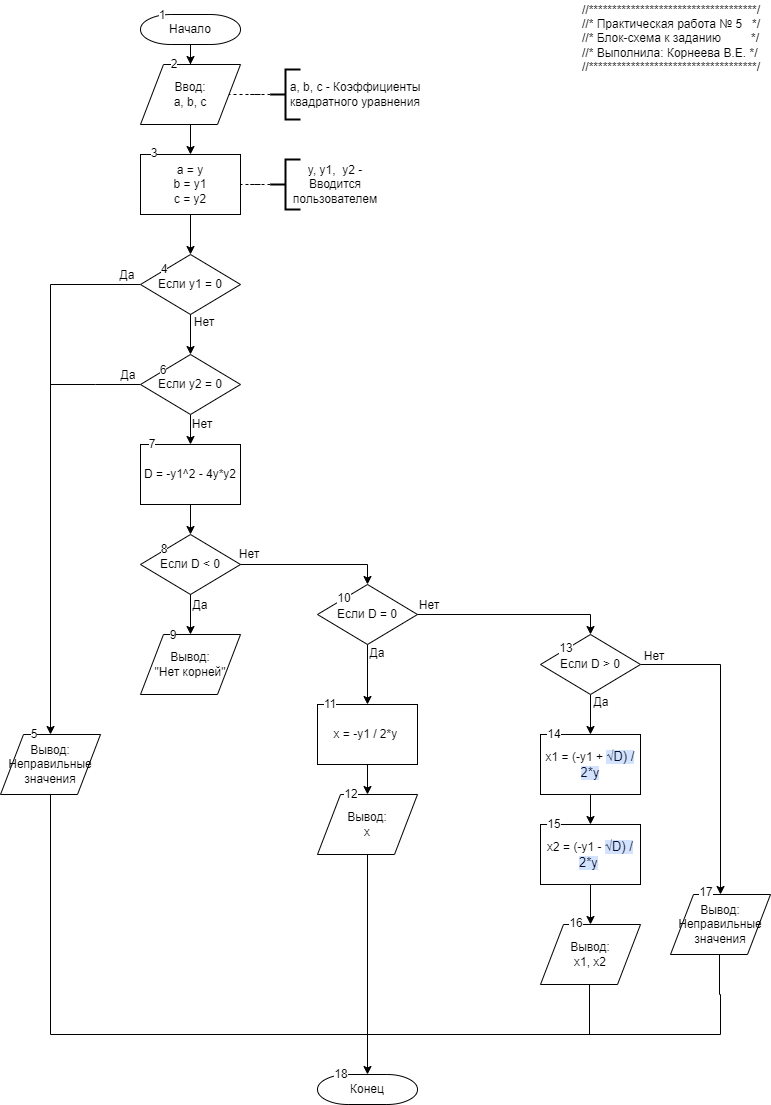

The diagram above was exported from draw.io. Its source (the exported page's mxGraphModel, read from the mxfile embedded in the PNG):
<mxGraphModel dx="1434" dy="790" grid="0" gridSize="10" guides="1" tooltips="1" connect="1" arrows="1" fold="1" page="1" pageScale="1" pageWidth="827" pageHeight="1169" math="0" shadow="0">
  <root>
    <mxCell id="0" />
    <mxCell id="1" parent="0" />
    <mxCell id="K1jqvHaRi2F0tg5sydGB-93" style="edgeStyle=orthogonalEdgeStyle;rounded=0;orthogonalLoop=1;jettySize=auto;html=1;entryX=0.5;entryY=0;entryDx=0;entryDy=0;" edge="1" parent="1" source="K1jqvHaRi2F0tg5sydGB-1" target="K1jqvHaRi2F0tg5sydGB-2">
      <mxGeometry relative="1" as="geometry" />
    </mxCell>
    <mxCell id="K1jqvHaRi2F0tg5sydGB-1" value="Начало" style="strokeWidth=1;html=1;shape=mxgraph.flowchart.terminator;whiteSpace=wrap;" vertex="1" parent="1">
      <mxGeometry x="180" y="20" width="100" height="30" as="geometry" />
    </mxCell>
    <mxCell id="K1jqvHaRi2F0tg5sydGB-26" style="edgeStyle=orthogonalEdgeStyle;rounded=0;orthogonalLoop=1;jettySize=auto;html=1;entryX=0.5;entryY=0;entryDx=0;entryDy=0;" edge="1" parent="1" source="K1jqvHaRi2F0tg5sydGB-2" target="K1jqvHaRi2F0tg5sydGB-9">
      <mxGeometry relative="1" as="geometry">
        <mxPoint x="287" y="140" as="targetPoint" />
      </mxGeometry>
    </mxCell>
    <mxCell id="K1jqvHaRi2F0tg5sydGB-2" value="Ввод:&lt;br&gt;a, b, c" style="shape=parallelogram;html=1;strokeWidth=1;perimeter=parallelogramPerimeter;whiteSpace=wrap;rounded=1;arcSize=0;size=0.23;" vertex="1" parent="1">
      <mxGeometry x="180" y="70" width="100" height="60" as="geometry" />
    </mxCell>
    <mxCell id="K1jqvHaRi2F0tg5sydGB-5" value="a, b, c - Коэффициенты квадратного уравнения" style="text;html=1;align=center;verticalAlign=middle;whiteSpace=wrap;rounded=0;" vertex="1" parent="1">
      <mxGeometry x="320" y="85" width="150" height="30" as="geometry" />
    </mxCell>
    <mxCell id="K1jqvHaRi2F0tg5sydGB-9" value="a = y&lt;br&gt;b = y1&lt;br&gt;c = y2" style="rounded=1;whiteSpace=wrap;html=1;absoluteArcSize=1;arcSize=0;strokeWidth=1;" vertex="1" parent="1">
      <mxGeometry x="180" y="160" width="100" height="60" as="geometry" />
    </mxCell>
    <mxCell id="K1jqvHaRi2F0tg5sydGB-10" value="" style="group" vertex="1" connectable="0" parent="1">
      <mxGeometry x="310" y="75" width="30" height="50" as="geometry" />
    </mxCell>
    <mxCell id="K1jqvHaRi2F0tg5sydGB-4" style="edgeStyle=orthogonalEdgeStyle;rounded=0;orthogonalLoop=1;jettySize=auto;html=1;entryX=1;entryY=0.5;entryDx=0;entryDy=0;endArrow=none;endFill=0;dashed=1;" edge="1" parent="K1jqvHaRi2F0tg5sydGB-10" source="K1jqvHaRi2F0tg5sydGB-3" target="K1jqvHaRi2F0tg5sydGB-2">
      <mxGeometry relative="1" as="geometry" />
    </mxCell>
    <mxCell id="K1jqvHaRi2F0tg5sydGB-3" value="" style="strokeWidth=2;html=1;shape=mxgraph.flowchart.annotation_2;align=left;labelPosition=right;pointerEvents=1;" vertex="1" parent="K1jqvHaRi2F0tg5sydGB-10">
      <mxGeometry width="30" height="50" as="geometry" />
    </mxCell>
    <mxCell id="K1jqvHaRi2F0tg5sydGB-19" value="" style="group" vertex="1" connectable="0" parent="1">
      <mxGeometry x="310" y="165" width="30" height="50" as="geometry" />
    </mxCell>
    <mxCell id="K1jqvHaRi2F0tg5sydGB-20" style="edgeStyle=orthogonalEdgeStyle;rounded=0;orthogonalLoop=1;jettySize=auto;html=1;entryX=1;entryY=0.5;entryDx=0;entryDy=0;endArrow=none;endFill=0;dashed=1;" edge="1" parent="K1jqvHaRi2F0tg5sydGB-19" source="K1jqvHaRi2F0tg5sydGB-21">
      <mxGeometry relative="1" as="geometry" />
    </mxCell>
    <mxCell id="K1jqvHaRi2F0tg5sydGB-21" value="" style="strokeWidth=2;html=1;shape=mxgraph.flowchart.annotation_2;align=left;labelPosition=right;pointerEvents=1;" vertex="1" parent="K1jqvHaRi2F0tg5sydGB-19">
      <mxGeometry width="30" height="50" as="geometry" />
    </mxCell>
    <mxCell id="K1jqvHaRi2F0tg5sydGB-22" style="edgeStyle=orthogonalEdgeStyle;rounded=0;orthogonalLoop=1;jettySize=auto;html=1;entryX=1;entryY=0.5;entryDx=0;entryDy=0;endArrow=none;endFill=0;dashed=1;" edge="1" parent="1" source="K1jqvHaRi2F0tg5sydGB-21" target="K1jqvHaRi2F0tg5sydGB-9">
      <mxGeometry relative="1" as="geometry" />
    </mxCell>
    <mxCell id="K1jqvHaRi2F0tg5sydGB-25" value="y, y1,&amp;nbsp; y2 - Вводится пользователем" style="text;html=1;align=center;verticalAlign=middle;whiteSpace=wrap;rounded=0;" vertex="1" parent="1">
      <mxGeometry x="320" y="172.5" width="110" height="35" as="geometry" />
    </mxCell>
    <mxCell id="K1jqvHaRi2F0tg5sydGB-97" style="edgeStyle=orthogonalEdgeStyle;rounded=0;orthogonalLoop=1;jettySize=auto;html=1;" edge="1" parent="1" source="K1jqvHaRi2F0tg5sydGB-29" target="K1jqvHaRi2F0tg5sydGB-98">
      <mxGeometry relative="1" as="geometry">
        <mxPoint x="80" y="770" as="targetPoint" />
      </mxGeometry>
    </mxCell>
    <mxCell id="K1jqvHaRi2F0tg5sydGB-29" value="Если y1 = 0" style="strokeWidth=1;html=1;shape=mxgraph.flowchart.decision;whiteSpace=wrap;" vertex="1" parent="1">
      <mxGeometry x="180" y="260" width="100" height="60" as="geometry" />
    </mxCell>
    <mxCell id="K1jqvHaRi2F0tg5sydGB-75" style="edgeStyle=orthogonalEdgeStyle;rounded=0;orthogonalLoop=1;jettySize=auto;html=1;entryX=0.5;entryY=0;entryDx=0;entryDy=0;" edge="1" parent="1" source="K1jqvHaRi2F0tg5sydGB-30" target="K1jqvHaRi2F0tg5sydGB-35">
      <mxGeometry relative="1" as="geometry" />
    </mxCell>
    <mxCell id="K1jqvHaRi2F0tg5sydGB-99" style="edgeStyle=orthogonalEdgeStyle;rounded=0;orthogonalLoop=1;jettySize=auto;html=1;endArrow=none;endFill=0;" edge="1" parent="1" source="K1jqvHaRi2F0tg5sydGB-30">
      <mxGeometry relative="1" as="geometry">
        <mxPoint x="90" y="390" as="targetPoint" />
      </mxGeometry>
    </mxCell>
    <mxCell id="K1jqvHaRi2F0tg5sydGB-30" value="Если y2 = 0" style="strokeWidth=1;html=1;shape=mxgraph.flowchart.decision;whiteSpace=wrap;" vertex="1" parent="1">
      <mxGeometry x="180" y="360" width="100" height="60" as="geometry" />
    </mxCell>
    <mxCell id="K1jqvHaRi2F0tg5sydGB-31" style="edgeStyle=orthogonalEdgeStyle;rounded=0;orthogonalLoop=1;jettySize=auto;html=1;entryX=0.5;entryY=0;entryDx=0;entryDy=0;entryPerimeter=0;" edge="1" parent="1" source="K1jqvHaRi2F0tg5sydGB-9" target="K1jqvHaRi2F0tg5sydGB-29">
      <mxGeometry relative="1" as="geometry" />
    </mxCell>
    <mxCell id="K1jqvHaRi2F0tg5sydGB-32" style="edgeStyle=orthogonalEdgeStyle;rounded=0;orthogonalLoop=1;jettySize=auto;html=1;entryX=0.5;entryY=0;entryDx=0;entryDy=0;entryPerimeter=0;" edge="1" parent="1" source="K1jqvHaRi2F0tg5sydGB-29" target="K1jqvHaRi2F0tg5sydGB-30">
      <mxGeometry relative="1" as="geometry" />
    </mxCell>
    <mxCell id="K1jqvHaRi2F0tg5sydGB-35" value="D = -y1^2 - 4y*y2" style="rounded=1;whiteSpace=wrap;html=1;absoluteArcSize=1;arcSize=0;strokeWidth=1;" vertex="1" parent="1">
      <mxGeometry x="180" y="450" width="100" height="60" as="geometry" />
    </mxCell>
    <mxCell id="K1jqvHaRi2F0tg5sydGB-87" style="edgeStyle=orthogonalEdgeStyle;rounded=0;orthogonalLoop=1;jettySize=auto;html=1;entryX=0.5;entryY=0;entryDx=0;entryDy=0;" edge="1" parent="1" source="K1jqvHaRi2F0tg5sydGB-37" target="K1jqvHaRi2F0tg5sydGB-86">
      <mxGeometry relative="1" as="geometry" />
    </mxCell>
    <mxCell id="K1jqvHaRi2F0tg5sydGB-37" value="Если D = 0" style="strokeWidth=1;html=1;shape=mxgraph.flowchart.decision;whiteSpace=wrap;" vertex="1" parent="1">
      <mxGeometry x="357" y="590" width="100" height="60" as="geometry" />
    </mxCell>
    <mxCell id="K1jqvHaRi2F0tg5sydGB-85" style="edgeStyle=orthogonalEdgeStyle;rounded=0;orthogonalLoop=1;jettySize=auto;html=1;entryX=0.5;entryY=0;entryDx=0;entryDy=0;" edge="1" parent="1" source="K1jqvHaRi2F0tg5sydGB-38" target="K1jqvHaRi2F0tg5sydGB-83">
      <mxGeometry relative="1" as="geometry" />
    </mxCell>
    <mxCell id="K1jqvHaRi2F0tg5sydGB-38" value="Если D &amp;lt; 0" style="strokeWidth=1;html=1;shape=mxgraph.flowchart.decision;whiteSpace=wrap;" vertex="1" parent="1">
      <mxGeometry x="180" y="540" width="100" height="60" as="geometry" />
    </mxCell>
    <mxCell id="K1jqvHaRi2F0tg5sydGB-76" style="edgeStyle=orthogonalEdgeStyle;rounded=0;orthogonalLoop=1;jettySize=auto;html=1;entryX=0.5;entryY=0;entryDx=0;entryDy=0;entryPerimeter=0;" edge="1" parent="1" source="K1jqvHaRi2F0tg5sydGB-35" target="K1jqvHaRi2F0tg5sydGB-38">
      <mxGeometry relative="1" as="geometry" />
    </mxCell>
    <mxCell id="K1jqvHaRi2F0tg5sydGB-77" style="edgeStyle=orthogonalEdgeStyle;rounded=0;orthogonalLoop=1;jettySize=auto;html=1;entryX=0.5;entryY=0;entryDx=0;entryDy=0;entryPerimeter=0;" edge="1" parent="1" source="K1jqvHaRi2F0tg5sydGB-38" target="K1jqvHaRi2F0tg5sydGB-37">
      <mxGeometry relative="1" as="geometry" />
    </mxCell>
    <mxCell id="K1jqvHaRi2F0tg5sydGB-89" style="edgeStyle=orthogonalEdgeStyle;rounded=0;orthogonalLoop=1;jettySize=auto;html=1;entryX=0.5;entryY=0;entryDx=0;entryDy=0;" edge="1" parent="1" source="K1jqvHaRi2F0tg5sydGB-74" target="K1jqvHaRi2F0tg5sydGB-88">
      <mxGeometry relative="1" as="geometry" />
    </mxCell>
    <mxCell id="K1jqvHaRi2F0tg5sydGB-129" style="edgeStyle=orthogonalEdgeStyle;rounded=0;orthogonalLoop=1;jettySize=auto;html=1;entryX=0.5;entryY=0;entryDx=0;entryDy=0;" edge="1" parent="1" source="K1jqvHaRi2F0tg5sydGB-74" target="K1jqvHaRi2F0tg5sydGB-128">
      <mxGeometry relative="1" as="geometry" />
    </mxCell>
    <mxCell id="K1jqvHaRi2F0tg5sydGB-74" value="Если D &amp;gt; 0" style="strokeWidth=1;html=1;shape=mxgraph.flowchart.decision;whiteSpace=wrap;" vertex="1" parent="1">
      <mxGeometry x="580" y="640" width="100" height="60" as="geometry" />
    </mxCell>
    <mxCell id="K1jqvHaRi2F0tg5sydGB-82" style="edgeStyle=orthogonalEdgeStyle;rounded=0;orthogonalLoop=1;jettySize=auto;html=1;entryX=0.5;entryY=0;entryDx=0;entryDy=0;entryPerimeter=0;" edge="1" parent="1" source="K1jqvHaRi2F0tg5sydGB-37" target="K1jqvHaRi2F0tg5sydGB-74">
      <mxGeometry relative="1" as="geometry" />
    </mxCell>
    <mxCell id="K1jqvHaRi2F0tg5sydGB-83" value="Вывод:&lt;div&gt;&quot;Нет корней&quot;&lt;/div&gt;" style="shape=parallelogram;html=1;strokeWidth=1;perimeter=parallelogramPerimeter;whiteSpace=wrap;rounded=1;arcSize=0;size=0.23;" vertex="1" parent="1">
      <mxGeometry x="180" y="640" width="100" height="60" as="geometry" />
    </mxCell>
    <mxCell id="K1jqvHaRi2F0tg5sydGB-95" style="edgeStyle=orthogonalEdgeStyle;rounded=0;orthogonalLoop=1;jettySize=auto;html=1;entryX=0.5;entryY=0;entryDx=0;entryDy=0;" edge="1" parent="1" source="K1jqvHaRi2F0tg5sydGB-86" target="K1jqvHaRi2F0tg5sydGB-94">
      <mxGeometry relative="1" as="geometry" />
    </mxCell>
    <mxCell id="K1jqvHaRi2F0tg5sydGB-86" value="x = -y1 / 2*y&amp;nbsp;" style="rounded=1;whiteSpace=wrap;html=1;absoluteArcSize=1;arcSize=0;strokeWidth=1;" vertex="1" parent="1">
      <mxGeometry x="357" y="710" width="100" height="60" as="geometry" />
    </mxCell>
    <mxCell id="K1jqvHaRi2F0tg5sydGB-91" style="edgeStyle=orthogonalEdgeStyle;rounded=0;orthogonalLoop=1;jettySize=auto;html=1;entryX=0.5;entryY=0;entryDx=0;entryDy=0;" edge="1" parent="1" source="K1jqvHaRi2F0tg5sydGB-88" target="K1jqvHaRi2F0tg5sydGB-90">
      <mxGeometry relative="1" as="geometry" />
    </mxCell>
    <mxCell id="K1jqvHaRi2F0tg5sydGB-88" value="x1 = (-y1 +&amp;nbsp;&lt;span style=&quot;background-image: linear-gradient(90deg, rgb(211, 227, 253) 50%, rgba(0, 0, 0, 0) 50%); background-position: 0% 0px; background-size: 200% 100%; background-repeat: no-repeat; background-attachment: initial; background-origin: initial; background-clip: initial; color: rgb(4, 12, 40); animation: 0.75s cubic-bezier(0.05, 0.7, 0.1, 1) 0.25s 1 normal forwards running highlight; font-family: &amp;quot;Google Sans&amp;quot;, Arial, sans-serif; text-align: left;&quot;&gt;&lt;font style=&quot;font-size: 13px;&quot;&gt;√D) / 2*y&lt;/font&gt;&lt;/span&gt;" style="rounded=1;whiteSpace=wrap;html=1;absoluteArcSize=1;arcSize=0;strokeWidth=1;" vertex="1" parent="1">
      <mxGeometry x="580" y="740" width="100" height="60" as="geometry" />
    </mxCell>
    <mxCell id="K1jqvHaRi2F0tg5sydGB-139" style="edgeStyle=orthogonalEdgeStyle;rounded=0;orthogonalLoop=1;jettySize=auto;html=1;entryX=0.5;entryY=0;entryDx=0;entryDy=0;" edge="1" parent="1" source="K1jqvHaRi2F0tg5sydGB-90" target="K1jqvHaRi2F0tg5sydGB-96">
      <mxGeometry relative="1" as="geometry" />
    </mxCell>
    <mxCell id="K1jqvHaRi2F0tg5sydGB-90" value="x2 = (-y1 -&amp;nbsp;&lt;span style=&quot;background: linear-gradient(90deg, rgb(211, 227, 253) 50%, rgba(0, 0, 0, 0) 50%) 0% 0px / 200% 100% no-repeat rgb(255, 255, 255); color: rgb(4, 12, 40); animation: 0.75s cubic-bezier(0.05, 0.7, 0.1, 1) 0.25s 1 normal forwards running highlight; font-family: &amp;quot;Google Sans&amp;quot;, Arial, sans-serif; text-align: left;&quot;&gt;&lt;font style=&quot;font-size: 13px;&quot;&gt;√D) / 2*y&lt;/font&gt;&lt;/span&gt;&amp;nbsp;" style="rounded=1;whiteSpace=wrap;html=1;absoluteArcSize=1;arcSize=0;strokeWidth=1;" vertex="1" parent="1">
      <mxGeometry x="580" y="830" width="100" height="60" as="geometry" />
    </mxCell>
    <mxCell id="K1jqvHaRi2F0tg5sydGB-94" value="Вывод:&lt;div&gt;x&lt;/div&gt;" style="shape=parallelogram;html=1;strokeWidth=1;perimeter=parallelogramPerimeter;whiteSpace=wrap;rounded=1;arcSize=0;size=0.23;" vertex="1" parent="1">
      <mxGeometry x="357" y="800" width="100" height="60" as="geometry" />
    </mxCell>
    <mxCell id="K1jqvHaRi2F0tg5sydGB-118" style="edgeStyle=orthogonalEdgeStyle;rounded=0;orthogonalLoop=1;jettySize=auto;html=1;endArrow=none;endFill=0;" edge="1" parent="1">
      <mxGeometry relative="1" as="geometry">
        <mxPoint x="399" y="1040" as="targetPoint" />
        <mxPoint x="629" y="990" as="sourcePoint" />
        <Array as="points">
          <mxPoint x="629" y="1040" />
        </Array>
      </mxGeometry>
    </mxCell>
    <mxCell id="K1jqvHaRi2F0tg5sydGB-96" value="Вывод:&lt;div&gt;x1, x2&lt;/div&gt;" style="shape=parallelogram;html=1;strokeWidth=1;perimeter=parallelogramPerimeter;whiteSpace=wrap;rounded=1;arcSize=0;size=0.23;" vertex="1" parent="1">
      <mxGeometry x="580" y="930" width="100" height="60" as="geometry" />
    </mxCell>
    <mxCell id="K1jqvHaRi2F0tg5sydGB-119" style="edgeStyle=orthogonalEdgeStyle;rounded=0;orthogonalLoop=1;jettySize=auto;html=1;endArrow=none;endFill=0;" edge="1" parent="1" source="K1jqvHaRi2F0tg5sydGB-98">
      <mxGeometry relative="1" as="geometry">
        <mxPoint x="410" y="1040" as="targetPoint" />
        <Array as="points">
          <mxPoint x="90" y="1040" />
        </Array>
      </mxGeometry>
    </mxCell>
    <mxCell id="K1jqvHaRi2F0tg5sydGB-98" value="Вывод:&lt;div&gt;Неправильные&lt;br&gt;значения&lt;/div&gt;" style="shape=parallelogram;html=1;strokeWidth=1;perimeter=parallelogramPerimeter;whiteSpace=wrap;rounded=1;arcSize=0;size=0.23;" vertex="1" parent="1">
      <mxGeometry x="40" y="740" width="100" height="60" as="geometry" />
    </mxCell>
    <mxCell id="K1jqvHaRi2F0tg5sydGB-100" value="2" style="text;html=1;align=center;verticalAlign=middle;whiteSpace=wrap;rounded=0;labelBackgroundColor=default;" vertex="1" parent="1">
      <mxGeometry x="199" y="55" width="30" height="30" as="geometry" />
    </mxCell>
    <mxCell id="K1jqvHaRi2F0tg5sydGB-101" value="1" style="text;html=1;align=center;verticalAlign=middle;whiteSpace=wrap;rounded=0;labelBackgroundColor=default;" vertex="1" parent="1">
      <mxGeometry x="187" y="6" width="30" height="30" as="geometry" />
    </mxCell>
    <mxCell id="K1jqvHaRi2F0tg5sydGB-102" value="3" style="text;html=1;align=center;verticalAlign=middle;whiteSpace=wrap;rounded=0;labelBackgroundColor=default;" vertex="1" parent="1">
      <mxGeometry x="179" y="143.5" width="30" height="30" as="geometry" />
    </mxCell>
    <mxCell id="K1jqvHaRi2F0tg5sydGB-103" value="4" style="text;html=1;align=center;verticalAlign=middle;whiteSpace=wrap;rounded=0;labelBackgroundColor=default;" vertex="1" parent="1">
      <mxGeometry x="189" y="260" width="30" height="30" as="geometry" />
    </mxCell>
    <mxCell id="K1jqvHaRi2F0tg5sydGB-104" value="6" style="text;html=1;align=center;verticalAlign=middle;whiteSpace=wrap;rounded=0;labelBackgroundColor=default;" vertex="1" parent="1">
      <mxGeometry x="188" y="361" width="30" height="30" as="geometry" />
    </mxCell>
    <mxCell id="K1jqvHaRi2F0tg5sydGB-105" value="7" style="text;html=1;align=center;verticalAlign=middle;whiteSpace=wrap;rounded=0;labelBackgroundColor=default;" vertex="1" parent="1">
      <mxGeometry x="177" y="435" width="30" height="30" as="geometry" />
    </mxCell>
    <mxCell id="K1jqvHaRi2F0tg5sydGB-106" value="8" style="text;html=1;align=center;verticalAlign=middle;whiteSpace=wrap;rounded=0;labelBackgroundColor=default;" vertex="1" parent="1">
      <mxGeometry x="189" y="540" width="30" height="30" as="geometry" />
    </mxCell>
    <mxCell id="K1jqvHaRi2F0tg5sydGB-107" value="10" style="text;html=1;align=center;verticalAlign=middle;whiteSpace=wrap;rounded=0;labelBackgroundColor=default;" vertex="1" parent="1">
      <mxGeometry x="369" y="589" width="30" height="30" as="geometry" />
    </mxCell>
    <mxCell id="K1jqvHaRi2F0tg5sydGB-108" value="9" style="text;html=1;align=center;verticalAlign=middle;whiteSpace=wrap;rounded=0;labelBackgroundColor=default;" vertex="1" parent="1">
      <mxGeometry x="198" y="626" width="30" height="30" as="geometry" />
    </mxCell>
    <mxCell id="K1jqvHaRi2F0tg5sydGB-109" value="11" style="text;html=1;align=center;verticalAlign=middle;whiteSpace=wrap;rounded=0;labelBackgroundColor=default;" vertex="1" parent="1">
      <mxGeometry x="355" y="695" width="30" height="30" as="geometry" />
    </mxCell>
    <mxCell id="K1jqvHaRi2F0tg5sydGB-110" value="13" style="text;html=1;align=center;verticalAlign=middle;whiteSpace=wrap;rounded=0;labelBackgroundColor=default;" vertex="1" parent="1">
      <mxGeometry x="591" y="639" width="30" height="30" as="geometry" />
    </mxCell>
    <mxCell id="K1jqvHaRi2F0tg5sydGB-111" value="14" style="text;html=1;align=center;verticalAlign=middle;whiteSpace=wrap;rounded=0;labelBackgroundColor=default;" vertex="1" parent="1">
      <mxGeometry x="579" y="725" width="30" height="30" as="geometry" />
    </mxCell>
    <mxCell id="K1jqvHaRi2F0tg5sydGB-112" value="15" style="text;html=1;align=center;verticalAlign=middle;whiteSpace=wrap;rounded=0;labelBackgroundColor=default;" vertex="1" parent="1">
      <mxGeometry x="579" y="815" width="30" height="30" as="geometry" />
    </mxCell>
    <mxCell id="K1jqvHaRi2F0tg5sydGB-113" value="16" style="text;html=1;align=center;verticalAlign=middle;whiteSpace=wrap;rounded=0;labelBackgroundColor=default;" vertex="1" parent="1">
      <mxGeometry x="601" y="914" width="30" height="30" as="geometry" />
    </mxCell>
    <mxCell id="K1jqvHaRi2F0tg5sydGB-114" value="12" style="text;html=1;align=center;verticalAlign=middle;whiteSpace=wrap;rounded=0;labelBackgroundColor=default;" vertex="1" parent="1">
      <mxGeometry x="376" y="785" width="30" height="30" as="geometry" />
    </mxCell>
    <mxCell id="K1jqvHaRi2F0tg5sydGB-115" value="5" style="text;html=1;align=center;verticalAlign=middle;whiteSpace=wrap;rounded=0;labelBackgroundColor=default;" vertex="1" parent="1">
      <mxGeometry x="59" y="725" width="30" height="30" as="geometry" />
    </mxCell>
    <mxCell id="K1jqvHaRi2F0tg5sydGB-116" value="Конец" style="strokeWidth=1;html=1;shape=mxgraph.flowchart.terminator;whiteSpace=wrap;" vertex="1" parent="1">
      <mxGeometry x="357" y="1080" width="100" height="30" as="geometry" />
    </mxCell>
    <mxCell id="K1jqvHaRi2F0tg5sydGB-117" style="edgeStyle=orthogonalEdgeStyle;rounded=0;orthogonalLoop=1;jettySize=auto;html=1;entryX=0.5;entryY=0;entryDx=0;entryDy=0;entryPerimeter=0;" edge="1" parent="1" source="K1jqvHaRi2F0tg5sydGB-94" target="K1jqvHaRi2F0tg5sydGB-116">
      <mxGeometry relative="1" as="geometry" />
    </mxCell>
    <mxCell id="K1jqvHaRi2F0tg5sydGB-122" value="Нет" style="text;html=1;align=center;verticalAlign=middle;whiteSpace=wrap;rounded=0;labelBackgroundColor=default;" vertex="1" parent="1">
      <mxGeometry x="229" y="313" width="30" height="30" as="geometry" />
    </mxCell>
    <mxCell id="K1jqvHaRi2F0tg5sydGB-123" value="Нет" style="text;html=1;align=center;verticalAlign=middle;whiteSpace=wrap;rounded=0;labelBackgroundColor=default;" vertex="1" parent="1">
      <mxGeometry x="227" y="415" width="30" height="30" as="geometry" />
    </mxCell>
    <mxCell id="K1jqvHaRi2F0tg5sydGB-124" value="Нет" style="text;html=1;align=center;verticalAlign=middle;whiteSpace=wrap;rounded=0;labelBackgroundColor=default;" vertex="1" parent="1">
      <mxGeometry x="274" y="545" width="30" height="30" as="geometry" />
    </mxCell>
    <mxCell id="K1jqvHaRi2F0tg5sydGB-125" value="Нет" style="text;html=1;align=center;verticalAlign=middle;whiteSpace=wrap;rounded=0;labelBackgroundColor=default;" vertex="1" parent="1">
      <mxGeometry x="454" y="596" width="30" height="30" as="geometry" />
    </mxCell>
    <mxCell id="K1jqvHaRi2F0tg5sydGB-130" style="edgeStyle=orthogonalEdgeStyle;rounded=0;orthogonalLoop=1;jettySize=auto;html=1;endArrow=none;endFill=0;" edge="1" parent="1">
      <mxGeometry relative="1" as="geometry">
        <mxPoint x="599" y="1040" as="targetPoint" />
        <mxPoint x="759" y="960" as="sourcePoint" />
        <Array as="points">
          <mxPoint x="759" y="1000" />
          <mxPoint x="760" y="1000" />
          <mxPoint x="760" y="1040" />
        </Array>
      </mxGeometry>
    </mxCell>
    <mxCell id="K1jqvHaRi2F0tg5sydGB-128" value="Вывод:&lt;div&gt;Неправильные&lt;br&gt;значения&lt;/div&gt;" style="shape=parallelogram;html=1;strokeWidth=1;perimeter=parallelogramPerimeter;whiteSpace=wrap;rounded=1;arcSize=0;size=0.23;" vertex="1" parent="1">
      <mxGeometry x="710" y="900" width="100" height="60" as="geometry" />
    </mxCell>
    <mxCell id="K1jqvHaRi2F0tg5sydGB-132" value="Нет" style="text;html=1;align=center;verticalAlign=middle;whiteSpace=wrap;rounded=0;labelBackgroundColor=default;" vertex="1" parent="1">
      <mxGeometry x="679" y="647" width="30" height="30" as="geometry" />
    </mxCell>
    <mxCell id="K1jqvHaRi2F0tg5sydGB-133" value="Да" style="text;html=1;align=center;verticalAlign=middle;whiteSpace=wrap;rounded=0;labelBackgroundColor=default;" vertex="1" parent="1">
      <mxGeometry x="152" y="266" width="30" height="30" as="geometry" />
    </mxCell>
    <mxCell id="K1jqvHaRi2F0tg5sydGB-135" value="Да" style="text;html=1;align=center;verticalAlign=middle;whiteSpace=wrap;rounded=0;labelBackgroundColor=default;" vertex="1" parent="1">
      <mxGeometry x="153" y="366" width="30" height="30" as="geometry" />
    </mxCell>
    <mxCell id="K1jqvHaRi2F0tg5sydGB-136" value="Да" style="text;html=1;align=center;verticalAlign=middle;whiteSpace=wrap;rounded=0;labelBackgroundColor=default;" vertex="1" parent="1">
      <mxGeometry x="225" y="596" width="30" height="30" as="geometry" />
    </mxCell>
    <mxCell id="K1jqvHaRi2F0tg5sydGB-137" value="Да" style="text;html=1;align=center;verticalAlign=middle;whiteSpace=wrap;rounded=0;labelBackgroundColor=default;" vertex="1" parent="1">
      <mxGeometry x="402" y="644" width="30" height="30" as="geometry" />
    </mxCell>
    <mxCell id="K1jqvHaRi2F0tg5sydGB-138" value="Да" style="text;html=1;align=center;verticalAlign=middle;whiteSpace=wrap;rounded=0;labelBackgroundColor=default;" vertex="1" parent="1">
      <mxGeometry x="626" y="693" width="30" height="30" as="geometry" />
    </mxCell>
    <mxCell id="K1jqvHaRi2F0tg5sydGB-140" value="17" style="text;html=1;align=center;verticalAlign=middle;whiteSpace=wrap;rounded=0;labelBackgroundColor=default;" vertex="1" parent="1">
      <mxGeometry x="731" y="883" width="30" height="30" as="geometry" />
    </mxCell>
    <mxCell id="K1jqvHaRi2F0tg5sydGB-142" value="18" style="text;html=1;align=center;verticalAlign=middle;whiteSpace=wrap;rounded=0;labelBackgroundColor=default;" vertex="1" parent="1">
      <mxGeometry x="366" y="1065" width="30" height="30" as="geometry" />
    </mxCell>
    <mxCell id="K1jqvHaRi2F0tg5sydGB-143" value="&lt;div&gt;//************************************/&lt;/div&gt;//* Практическая работа № 5&amp;nbsp; &amp;nbsp;*/&lt;br&gt;//* Блок-схема к заданию&amp;nbsp; &amp;nbsp; &amp;nbsp; &amp;nbsp; &amp;nbsp;*/&lt;br&gt;//* Выполнила: Корнеева В.Е. */&lt;br&gt;//************************************/" style="text;html=1;align=left;verticalAlign=middle;whiteSpace=wrap;rounded=0;" vertex="1" parent="1">
      <mxGeometry x="620" y="6" width="190" height="75" as="geometry" />
    </mxCell>
  </root>
</mxGraphModel>